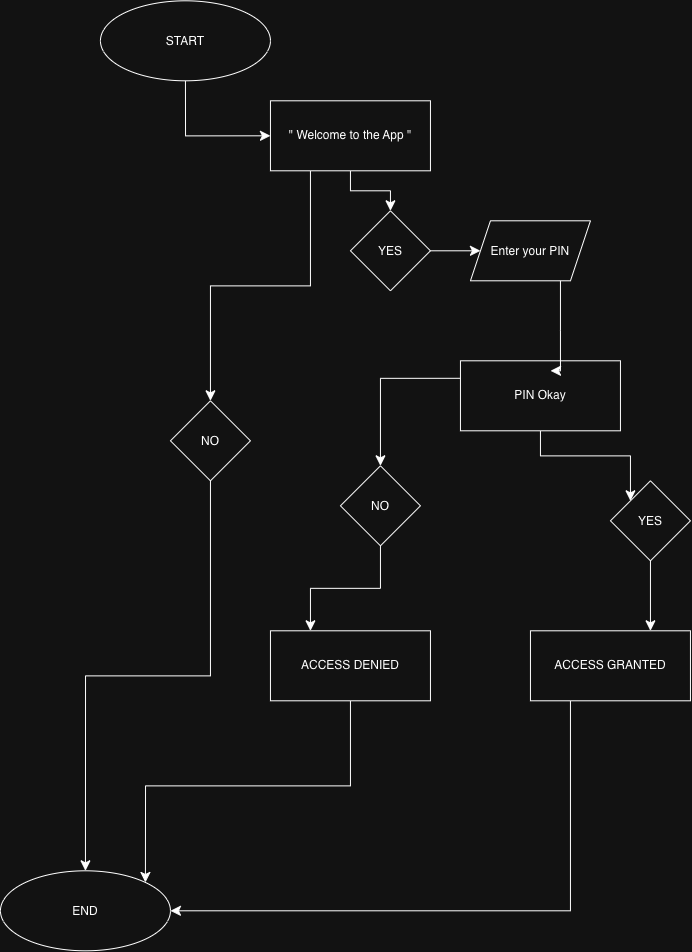

The diagram above was exported from draw.io. Its source (the exported page's mxGraphModel, read from the mxfile embedded in the PNG):
<mxGraphModel dx="1182" dy="934" grid="1" gridSize="10" guides="1" tooltips="1" connect="1" arrows="1" fold="1" page="1" pageScale="1" pageWidth="827" pageHeight="1169" math="0" shadow="0">
  <root>
    <mxCell id="WIyWlLk6GJQsqaUBKTNV-0" />
    <mxCell id="WIyWlLk6GJQsqaUBKTNV-1" parent="WIyWlLk6GJQsqaUBKTNV-0" />
    <mxCell id="eJGM2wPVLzNnhDqeOJV2-5" edge="1" parent="WIyWlLk6GJQsqaUBKTNV-1" source="eJGM2wPVLzNnhDqeOJV2-0" style="edgeStyle=orthogonalEdgeStyle;rounded=0;orthogonalLoop=1;jettySize=auto;html=1;fontSize=12;startSize=8;endSize=8;entryX=0;entryY=0.5;entryDx=0;entryDy=0;" target="eJGM2wPVLzNnhDqeOJV2-2">
      <mxGeometry relative="1" as="geometry">
        <mxPoint x="275" y="210" as="targetPoint" />
      </mxGeometry>
    </mxCell>
    <mxCell id="eJGM2wPVLzNnhDqeOJV2-0" parent="WIyWlLk6GJQsqaUBKTNV-1" style="ellipse;whiteSpace=wrap;html=1;shapeInside=1;" value="START" vertex="1">
      <mxGeometry height="80" width="170" x="190" y="40" as="geometry" />
    </mxCell>
    <mxCell id="eJGM2wPVLzNnhDqeOJV2-1" parent="WIyWlLk6GJQsqaUBKTNV-1" style="ellipse;whiteSpace=wrap;html=1;shapeInside=1;" value="END" vertex="1">
      <mxGeometry height="80" width="170" x="90" y="910" as="geometry" />
    </mxCell>
    <mxCell id="eJGM2wPVLzNnhDqeOJV2-6" edge="1" parent="WIyWlLk6GJQsqaUBKTNV-1" source="eJGM2wPVLzNnhDqeOJV2-2" style="edgeStyle=orthogonalEdgeStyle;rounded=0;orthogonalLoop=1;jettySize=auto;html=1;entryX=0.5;entryY=0;entryDx=0;entryDy=0;fontSize=12;startSize=8;endSize=8;" target="eJGM2wPVLzNnhDqeOJV2-3">
      <mxGeometry relative="1" as="geometry" />
    </mxCell>
    <mxCell id="eJGM2wPVLzNnhDqeOJV2-9" edge="1" parent="WIyWlLk6GJQsqaUBKTNV-1" source="eJGM2wPVLzNnhDqeOJV2-2" style="edgeStyle=orthogonalEdgeStyle;rounded=0;orthogonalLoop=1;jettySize=auto;html=1;exitX=0.25;exitY=1;exitDx=0;exitDy=0;entryX=0.5;entryY=0;entryDx=0;entryDy=0;fontSize=12;startSize=8;endSize=8;" target="eJGM2wPVLzNnhDqeOJV2-8">
      <mxGeometry relative="1" as="geometry" />
    </mxCell>
    <mxCell id="eJGM2wPVLzNnhDqeOJV2-2" parent="WIyWlLk6GJQsqaUBKTNV-1" style="rounded=0;whiteSpace=wrap;html=1;" value="&quot; Welcome to the App &quot;" vertex="1">
      <mxGeometry height="70" width="160" x="360" y="140" as="geometry" />
    </mxCell>
    <mxCell id="eJGM2wPVLzNnhDqeOJV2-7" edge="1" parent="WIyWlLk6GJQsqaUBKTNV-1" source="eJGM2wPVLzNnhDqeOJV2-3" style="edgeStyle=none;curved=1;rounded=0;orthogonalLoop=1;jettySize=auto;html=1;exitX=1;exitY=0.5;exitDx=0;exitDy=0;entryX=0;entryY=0.5;entryDx=0;entryDy=0;fontSize=12;startSize=8;endSize=8;" target="eJGM2wPVLzNnhDqeOJV2-4">
      <mxGeometry relative="1" as="geometry" />
    </mxCell>
    <mxCell id="eJGM2wPVLzNnhDqeOJV2-3" parent="WIyWlLk6GJQsqaUBKTNV-1" style="rhombus;whiteSpace=wrap;html=1;shapeInside=1;" value="YES" vertex="1">
      <mxGeometry height="80" width="80" x="440" y="250" as="geometry" />
    </mxCell>
    <mxCell id="eJGM2wPVLzNnhDqeOJV2-4" parent="WIyWlLk6GJQsqaUBKTNV-1" style="shape=parallelogram;perimeter=parallelogramPerimeter;whiteSpace=wrap;html=1;shapeInside=1;fixedSize=1;" value="Enter your PIN" vertex="1">
      <mxGeometry height="60" width="120" x="560" y="260" as="geometry" />
    </mxCell>
    <mxCell id="eJGM2wPVLzNnhDqeOJV2-10" edge="1" parent="WIyWlLk6GJQsqaUBKTNV-1" source="eJGM2wPVLzNnhDqeOJV2-8" style="edgeStyle=orthogonalEdgeStyle;rounded=0;orthogonalLoop=1;jettySize=auto;html=1;exitX=0.5;exitY=1;exitDx=0;exitDy=0;fontSize=12;startSize=8;endSize=8;" target="eJGM2wPVLzNnhDqeOJV2-1">
      <mxGeometry relative="1" as="geometry" />
    </mxCell>
    <mxCell id="eJGM2wPVLzNnhDqeOJV2-8" parent="WIyWlLk6GJQsqaUBKTNV-1" style="rhombus;whiteSpace=wrap;html=1;shapeInside=1;" value="NO" vertex="1">
      <mxGeometry height="80" width="80" x="260" y="440" as="geometry" />
    </mxCell>
    <mxCell id="eJGM2wPVLzNnhDqeOJV2-14" edge="1" parent="WIyWlLk6GJQsqaUBKTNV-1" source="eJGM2wPVLzNnhDqeOJV2-11" style="edgeStyle=orthogonalEdgeStyle;rounded=0;orthogonalLoop=1;jettySize=auto;html=1;exitX=0.5;exitY=1;exitDx=0;exitDy=0;entryX=0;entryY=0;entryDx=0;entryDy=0;fontSize=12;startSize=8;endSize=8;" target="eJGM2wPVLzNnhDqeOJV2-13">
      <mxGeometry relative="1" as="geometry" />
    </mxCell>
    <mxCell id="eJGM2wPVLzNnhDqeOJV2-15" edge="1" parent="WIyWlLk6GJQsqaUBKTNV-1" source="eJGM2wPVLzNnhDqeOJV2-11" style="edgeStyle=orthogonalEdgeStyle;rounded=0;orthogonalLoop=1;jettySize=auto;html=1;exitX=0;exitY=0.25;exitDx=0;exitDy=0;fontSize=12;startSize=8;endSize=8;entryX=0.5;entryY=0;entryDx=0;entryDy=0;" target="eJGM2wPVLzNnhDqeOJV2-16">
      <mxGeometry relative="1" as="geometry" />
    </mxCell>
    <mxCell id="eJGM2wPVLzNnhDqeOJV2-11" parent="WIyWlLk6GJQsqaUBKTNV-1" style="rounded=0;whiteSpace=wrap;html=1;" value="PIN Okay" vertex="1">
      <mxGeometry height="70" width="160" x="550" y="400" as="geometry" />
    </mxCell>
    <mxCell id="eJGM2wPVLzNnhDqeOJV2-12" edge="1" parent="WIyWlLk6GJQsqaUBKTNV-1" source="eJGM2wPVLzNnhDqeOJV2-4" style="edgeStyle=orthogonalEdgeStyle;rounded=0;orthogonalLoop=1;jettySize=auto;html=1;exitX=0.75;exitY=1;exitDx=0;exitDy=0;entryX=0.563;entryY=0.143;entryDx=0;entryDy=0;entryPerimeter=0;fontSize=12;startSize=8;endSize=8;" target="eJGM2wPVLzNnhDqeOJV2-11">
      <mxGeometry relative="1" as="geometry">
        <Array as="points">
          <mxPoint x="650" y="370" />
          <mxPoint x="650" y="370" />
        </Array>
      </mxGeometry>
    </mxCell>
    <mxCell id="eJGM2wPVLzNnhDqeOJV2-19" edge="1" parent="WIyWlLk6GJQsqaUBKTNV-1" source="eJGM2wPVLzNnhDqeOJV2-13" style="edgeStyle=none;curved=1;rounded=0;orthogonalLoop=1;jettySize=auto;html=1;exitX=0.5;exitY=1;exitDx=0;exitDy=0;entryX=0.75;entryY=0;entryDx=0;entryDy=0;fontSize=12;startSize=8;endSize=8;" target="eJGM2wPVLzNnhDqeOJV2-17">
      <mxGeometry relative="1" as="geometry" />
    </mxCell>
    <mxCell id="eJGM2wPVLzNnhDqeOJV2-13" parent="WIyWlLk6GJQsqaUBKTNV-1" style="rhombus;whiteSpace=wrap;html=1;shapeInside=1;" value="YES" vertex="1">
      <mxGeometry height="80" width="80" x="700" y="520" as="geometry" />
    </mxCell>
    <mxCell id="eJGM2wPVLzNnhDqeOJV2-16" parent="WIyWlLk6GJQsqaUBKTNV-1" style="rhombus;whiteSpace=wrap;html=1;shapeInside=1;" value="NO" vertex="1">
      <mxGeometry height="80" width="80" x="430" y="505" as="geometry" />
    </mxCell>
    <mxCell id="eJGM2wPVLzNnhDqeOJV2-22" edge="1" parent="WIyWlLk6GJQsqaUBKTNV-1" source="eJGM2wPVLzNnhDqeOJV2-17" style="edgeStyle=orthogonalEdgeStyle;rounded=0;orthogonalLoop=1;jettySize=auto;html=1;exitX=0.25;exitY=1;exitDx=0;exitDy=0;entryX=1;entryY=0.5;entryDx=0;entryDy=0;fontSize=12;startSize=8;endSize=8;" target="eJGM2wPVLzNnhDqeOJV2-1">
      <mxGeometry relative="1" as="geometry" />
    </mxCell>
    <mxCell id="eJGM2wPVLzNnhDqeOJV2-17" parent="WIyWlLk6GJQsqaUBKTNV-1" style="rounded=0;whiteSpace=wrap;html=1;" value="ACCESS GRANTED" vertex="1">
      <mxGeometry height="70" width="160" x="620" y="670" as="geometry" />
    </mxCell>
    <mxCell id="eJGM2wPVLzNnhDqeOJV2-21" edge="1" parent="WIyWlLk6GJQsqaUBKTNV-1" source="eJGM2wPVLzNnhDqeOJV2-18" style="edgeStyle=orthogonalEdgeStyle;rounded=0;orthogonalLoop=1;jettySize=auto;html=1;exitX=0.5;exitY=1;exitDx=0;exitDy=0;entryX=1;entryY=0;entryDx=0;entryDy=0;fontSize=12;startSize=8;endSize=8;" target="eJGM2wPVLzNnhDqeOJV2-1">
      <mxGeometry relative="1" as="geometry" />
    </mxCell>
    <mxCell id="eJGM2wPVLzNnhDqeOJV2-18" parent="WIyWlLk6GJQsqaUBKTNV-1" style="rounded=0;whiteSpace=wrap;html=1;" value="ACCESS DENIED" vertex="1">
      <mxGeometry height="70" width="160" x="360" y="670" as="geometry" />
    </mxCell>
    <mxCell id="eJGM2wPVLzNnhDqeOJV2-20" edge="1" parent="WIyWlLk6GJQsqaUBKTNV-1" source="eJGM2wPVLzNnhDqeOJV2-16" style="edgeStyle=orthogonalEdgeStyle;rounded=0;orthogonalLoop=1;jettySize=auto;html=1;exitX=0.5;exitY=1;exitDx=0;exitDy=0;entryX=0.25;entryY=0;entryDx=0;entryDy=0;fontSize=12;startSize=8;endSize=8;" target="eJGM2wPVLzNnhDqeOJV2-18">
      <mxGeometry relative="1" as="geometry" />
    </mxCell>
  </root>
</mxGraphModel>